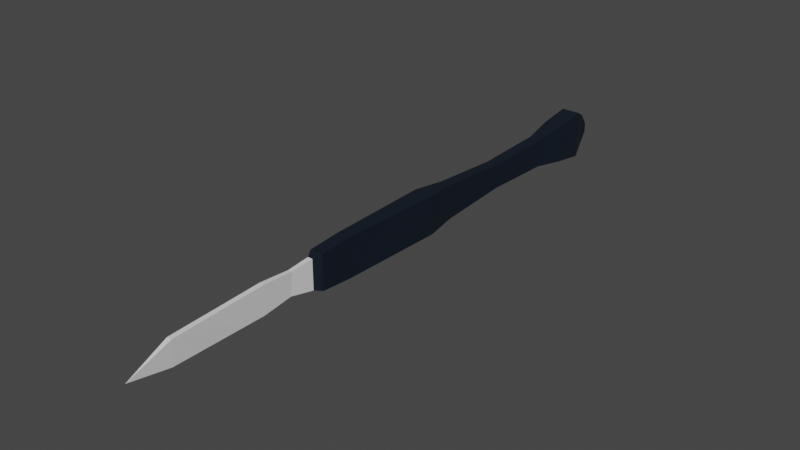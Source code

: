 # Source: scalpel.blend  (saved by Blender 3.3.6; exported with 4.5.12 LTS)
import bpy
from mathutils import Matrix  # noqa: F401  (used for matrix-valued properties, if any)

bpy.ops.wm.read_factory_settings(use_empty=True)
scene = bpy.context.scene
scene.name = 'Scene'

# ---- collections
col_collection = bpy.data.collections.new('Collection'); scene.collection.children.link(col_collection)

# ---- materials (node trees are filled in below, after node groups)
mat_material_001 = bpy.data.materials.new('Material.001')
mat_material_001.use_transparent_shadow = False
mat_darkwood = bpy.data.materials.new('DarkWood')
mat_darkwood.use_transparent_shadow = False

# ---- material node trees
mat_material_001.use_nodes = True; mat_material_001.node_tree.nodes.clear()
_N = mat_material_001.node_tree.nodes; _L = mat_material_001.node_tree.links
n0 = _N.new('ShaderNodeBsdfPrincipled'); n0.name = 'Principled BSDF'; n0.location = (10, 300)
n0.distribution = 'GGX'
n0.subsurface_method = 'RANDOM_WALK_SKIN'
n0.inputs[3].default_value = 1.45
n0.inputs[27].default_value = (0.0, 0.0, 0.0, 1.0)
n0.inputs[28].default_value = 1.0
n1 = _N.new('ShaderNodeOutputMaterial'); n1.name = 'Material Output'; n1.location = (300, 300)
_L.new(n0.outputs[0], n1.inputs[0])
n1.is_active_output = True
mat_darkwood.use_nodes = True; mat_darkwood.node_tree.nodes.clear()
_N = mat_darkwood.node_tree.nodes; _L = mat_darkwood.node_tree.links
n0 = _N.new('ShaderNodeOutputMaterial'); n0.name = 'Material Output'; n0.location = (300, 300)
n1 = _N.new('ShaderNodeBsdfPrincipled'); n1.name = 'Principled BSDF'; n1.location = (10, 300)
n1.distribution = 'GGX'
n1.subsurface_method = 'RANDOM_WALK_SKIN'
n1.inputs[0].default_value = (0.003653, 0.009451, 0.01938, 1.0)
n1.inputs[3].default_value = 1.45
n1.inputs[27].default_value = (0.0, 0.0, 0.0, 1.0)
n1.inputs[28].default_value = 1.0
_L.new(n1.outputs[0], n0.inputs[0])
n0.is_active_output = True

# ---- world
world_world = bpy.data.worlds.new('World'); scene.world = world_world
world_world.use_nodes = True; world_world.node_tree.nodes.clear()
_N = world_world.node_tree.nodes; _L = world_world.node_tree.links
n0 = _N.new('ShaderNodeOutputWorld'); n0.name = 'World Output'; n0.location = (300, 300)
n1 = _N.new('ShaderNodeBackground'); n1.name = 'Background'; n1.location = (10, 300)
n1.inputs[0].default_value = (0.05088, 0.05088, 0.05088, 1.0)
_L.new(n1.outputs[0], n0.inputs[0])
n0.is_active_output = True
world_world.color = (0.05088, 0.05088, 0.05088)
world_world.use_sun_shadow = False
world_world.sun_shadow_jitter_overblur = 0.0

# ---- meshes
me_cube = bpy.data.meshes.new('Cube')
me_cube.from_pydata([(-0.1, -4.3, -0.6), (-0.1, -4.3, 0.6), (0.1, -4.3, 0.6), (0.1, -4.3, -0.6), (0.0, -11.95, -0.274), (0.08008, -5.246, 0.5203), (0.1, -6.467, 0.6), (0.1, -10.25, 0.4287), (0.0, -10.25, -0.6), (0.0, -6.467, -0.6), (0.0, -5.246, -0.4406), (-0.08008, -5.246, 0.5203), (-0.1, -6.467, 0.6), (-0.1, -10.25, 0.4287), (0.4, 11.7, 0.9911), (0.4, 11.7, -0.9911), (0.2656, -4.0, 0.7), (0.2656, -4.0, -0.7), (-0.4, 11.7, 0.9911), (-0.4, 11.7, -0.9911), (-0.2656, -4.0, 0.7), (-0.2656, -4.0, -0.7), (-0.4, 10.4, -0.8), (-0.24, 9.0, -0.6), (-0.24, 3.0, -0.7), (-0.4, 1.7, -0.8003), (-0.2656, -2.7, -0.8003), (0.4, 10.4, 0.8), (0.24, 9.0, 0.6), (0.24, 3.0, 0.7), (0.4, 1.7, 0.8003), (0.2656, -2.7, 0.8003), (-0.2656, -2.7, 0.8003), (-0.4, 1.7, 0.8003), (-0.24, 3.0, 0.7), (-0.24, 9.0, 0.6), (-0.4, 10.4, 0.8), (0.2656, -2.7, -0.8003), (0.4, 1.7, -0.8003), (0.24, 3.0, -0.7), (0.24, 9.0, -0.6), (0.4, 10.4, -0.8), (0.2227, 12.3, -0.6569), (-0.2227, 12.3, -0.6569), (0.2227, 12.3, 0.6569), (-0.2227, 12.3, 0.6569), (0.2227, 12.6, -0.1877), (-0.2227, 12.6, -0.1877), (0.2227, 12.6, 0.1877), (-0.2227, 12.6, 0.1877), (-0.24, 6.0, -0.5), (0.24, 6.0, 0.5), (-0.24, 6.0, 0.5), (0.24, 6.0, -0.5), (-0.1, -4.3, -0.6), (-0.1, -4.3, 0.6), (0.1, -4.3, 0.6), (0.1, -4.3, -0.6)], [], [(8, 7, 4), (7, 13, 4), (13, 8, 4), (0, 3, 10), (1, 0, 10, 11), (11, 10, 9, 12), (12, 9, 8, 13), (2, 1, 11, 5), (5, 11, 12, 6), (6, 12, 13, 7), (3, 2, 5, 10), (10, 5, 6, 9), (9, 6, 7, 8), (31, 32, 20, 16), (20, 21, 54, 55), (22, 36, 18, 19), (26, 37, 17, 21), (37, 31, 16, 17), (19, 18, 45, 43), (15, 14, 27, 41), (41, 27, 28, 40), (53, 51, 29, 39), (39, 29, 30, 38), (38, 30, 31, 37), (19, 15, 41, 22), (22, 41, 40, 23), (50, 53, 39, 24), (24, 39, 38, 25), (25, 38, 37, 26), (21, 20, 32, 26), (26, 32, 33, 25), (25, 33, 34, 24), (50, 52, 35, 23), (23, 35, 36, 22), (14, 18, 36, 27), (27, 36, 35, 28), (51, 52, 34, 29), (29, 34, 33, 30), (30, 33, 32, 31), (45, 44, 48, 49), (15, 19, 43, 42), (18, 14, 44, 45), (14, 15, 42, 44), (47, 49, 48, 46), (44, 42, 46, 48), (43, 45, 49, 47), (42, 43, 47, 46), (28, 35, 52, 51), (24, 34, 52, 50), (23, 40, 53, 50), (40, 28, 51, 53), (21, 17, 57, 54), (16, 20, 55, 56), (17, 16, 56, 57)])
me_cube.polygons.foreach_set('material_index', [0, 0, 0, 0, 0, 0, 0, 0, 0, 0, 0, 0, 0, 1, 1, 1, 1, 1, 1, 1, 1, 1, 1, 1, 1, 1, 1, 1, 1, 1, 1, 1, 1, 1, 1, 1, 1, 1, 1, 1, 1, 1, 1, 1, 1, 1, 1, 1, 1, 1, 1, 1, 1, 1])
_uv = me_cube.uv_layers.new(name='UVMap')
_uv.uv.foreach_set('vector', [0.375, 0.75, 0.625, 0.75, 0.375, 0.75, 0.625, 0.75, 0.875, 0.75, 0.625, 0.75, 0.625, 0.0, 0.375, 0.0, 0.625, 0.0, 0.125, 0.75, 0.375, 0.75, 0.125, 0.75, 0.625, 0.0, 0.375, 0.0, 0.375, 0.0, 0.625, 0.0, 0.625, 0.0, 0.375, 0.0, 0.375, 0.0, 0.625, 0.0, 0.625, 0.0, 0.375, 0.0, 0.375, 0.0, 0.625, 0.0, 0.625, 0.75, 0.875, 0.75, 0.875, 0.75, 0.625, 0.75, 0.625, 0.75, 0.875, 0.75, 0.875, 0.75, 0.625, 0.75, 0.625, 0.75, 0.875, 0.75, 0.875, 0.75, 0.625, 0.75, 0.375, 0.75, 0.625, 0.75, 0.625, 0.75, 0.375, 0.75, 0.375, 0.75, 0.625, 0.75, 0.625, 0.75, 0.375, 0.75, 0.375, 0.75, 0.625, 0.75, 0.625, 0.75, 0.375, 0.75, 0.625, 0.7083, 0.875, 0.7083, 0.875, 0.75, 0.625, 0.75, 0.625, 0.0, 0.375, 0.0, 0.375, 0.0, 0.625, 0.0, 0.375, 0.2083, 0.625, 0.2083, 0.625, 0.25, 0.375, 0.25, 0.125, 0.7083, 0.375, 0.7083, 0.375, 0.75, 0.125, 0.75, 0.375, 0.7083, 0.625, 0.7083, 0.625, 0.75, 0.375, 0.75, 0.375, 0.25, 0.625, 0.25, 0.625, 0.25, 0.375, 0.25, 0.375, 0.5, 0.625, 0.5, 0.625, 0.5417, 0.375, 0.5417, 0.375, 0.5417, 0.625, 0.5417, 0.625, 0.5833, 0.375, 0.5833, 0.375, 0.6042, 0.625, 0.6042, 0.625, 0.625, 0.375, 0.625, 0.375, 0.625, 0.625, 0.625, 0.625, 0.6667, 0.375, 0.6667, 0.375, 0.6667, 0.625, 0.6667, 0.625, 0.7083, 0.375, 0.7083, 0.125, 0.5, 0.375, 0.5, 0.375, 0.5417, 0.125, 0.5417, 0.125, 0.5417, 0.375, 0.5417, 0.375, 0.5833, 0.125, 0.5833, 0.125, 0.6042, 0.375, 0.6042, 0.375, 0.625, 0.125, 0.625, 0.125, 0.625, 0.375, 0.625, 0.375, 0.6667, 0.125, 0.6667, 0.125, 0.6667, 0.375, 0.6667, 0.375, 0.7083, 0.125, 0.7083, 0.375, 0.0, 0.625, 0.0, 0.625, 0.04167, 0.375, 0.04167, 0.375, 0.04167, 0.625, 0.04167, 0.625, 0.08333, 0.375, 0.08333, 0.375, 0.08333, 0.625, 0.08333, 0.625, 0.125, 0.375, 0.125, 0.375, 0.1458, 0.625, 0.1458, 0.625, 0.1667, 0.375, 0.1667, 0.375, 0.1667, 0.625, 0.1667, 0.625, 0.2083, 0.375, 0.2083, 0.625, 0.5, 0.875, 0.5, 0.875, 0.5417, 0.625, 0.5417, 0.625, 0.5417, 0.875, 0.5417, 0.875, 0.5833, 0.625, 0.5833, 0.625, 0.6042, 0.875, 0.6042, 0.875, 0.625, 0.625, 0.625, 0.625, 0.625, 0.875, 0.625, 0.875, 0.6667, 0.625, 0.6667, 0.625, 0.6667, 0.875, 0.6667, 0.875, 0.7083, 0.625, 0.7083, 0.875, 0.5, 0.625, 0.5, 0.625, 0.5, 0.875, 0.5, 0.375, 0.5, 0.125, 0.5, 0.125, 0.5, 0.375, 0.5, 0.875, 0.5, 0.625, 0.5, 0.625, 0.5, 0.875, 0.5, 0.625, 0.5, 0.375, 0.5, 0.375, 0.5, 0.625, 0.5, 0.375, 0.25, 0.625, 0.25, 0.625, 0.5, 0.375, 0.5, 0.625, 0.5, 0.375, 0.5, 0.375, 0.5, 0.625, 0.5, 0.375, 0.25, 0.625, 0.25, 0.625, 0.25, 0.375, 0.25, 0.375, 0.5, 0.125, 0.5, 0.125, 0.5, 0.375, 0.5, 0.625, 0.5833, 0.875, 0.5833, 0.875, 0.6042, 0.625, 0.6042, 0.375, 0.125, 0.625, 0.125, 0.625, 0.1458, 0.375, 0.1458, 0.125, 0.5833, 0.375, 0.5833, 0.375, 0.6042, 0.125, 0.6042, 0.375, 0.5833, 0.625, 0.5833, 0.625, 0.6042, 0.375, 0.6042, 0.125, 0.75, 0.375, 0.75, 0.375, 0.75, 0.125, 0.75, 0.625, 0.75, 0.875, 0.75, 0.875, 0.75, 0.625, 0.75, 0.375, 0.75, 0.625, 0.75, 0.625, 0.75, 0.375, 0.75])
me_cube.materials.append(mat_material_001)
me_cube.materials.append(mat_darkwood)
me_cube.use_mirror_vertex_groups = False
me_cube.update()

# ---- objects
ob_cube = bpy.data.objects.new('Cube', me_cube)

# ---- transforms, parenting, visibility, modifiers, constraints
ob_cube.location = (0.0, 0.0, 0.0)
ob_cube.lock_rotations_4d = False
ob_cube.empty_display_type = 'ARROWS'
ob_cube.lineart.crease_threshold = 0.0

# ---- collection membership
col_collection.objects.link(ob_cube)

# ---- scene / render settings (as saved in the file)
scene.frame_start = 1; scene.frame_end = 250; scene.frame_set(1)
scene.render.engine = 'BLENDER_EEVEE_NEXT'
scene.cycles.sampling_pattern = 'TABULATED_SOBOL'
scene.cycles.use_light_tree = False
scene.view_settings.view_transform = 'Filmic'
bpy.context.view_layer.update()

# ---- added for rendering (the .blend has no active camera and no usable light): camera, sun
cam_auto = bpy.data.cameras.new('AutoCamera')
cam_auto.lens = 50.0
cam_auto.sensor_width = 36.0
cam_auto.clip_end = 1000.0
ob_auto_camera = bpy.data.objects.new('AutoCamera', cam_auto)
scene.collection.objects.link(ob_auto_camera)
ob_auto_camera.location = (22.8045, -27.0427, 18.2436)
ob_auto_camera.rotation_euler = (1.09748, -7.21219e-08, 0.694738)
scene.camera = ob_auto_camera
light_auto_sun = bpy.data.lights.new('AutoSun', 'SUN')
light_auto_sun.energy = 3.0
light_auto_sun.angle = 0.0523599
ob_auto_sun = bpy.data.objects.new('AutoSun', light_auto_sun)
scene.collection.objects.link(ob_auto_sun)
ob_auto_sun.rotation_euler = (0.872665, 0.174533, 0.523599)
bpy.context.view_layer.update()
